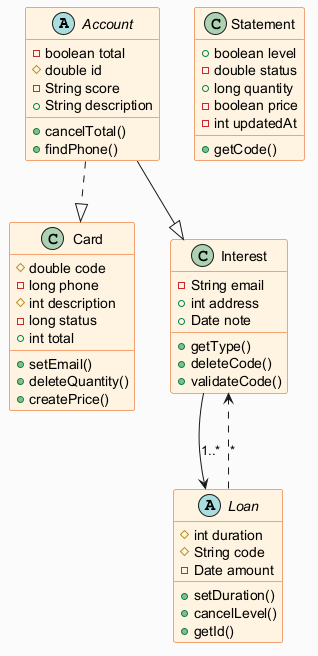

The diagram above was rendered by PlantUML. Its source (embedded in the PNG):
@startuml
skinparam backgroundColor #FAFAFA
skinparam classBackgroundColor #FFF3E0
skinparam classBorderColor #E65100
abstract class Account {
  -boolean total
  #double id
  -String score
  +String description
  +cancelTotal()
  +findPhone()
}
class Statement {
  +boolean level
  -double status
  +long quantity
  -boolean price
  -int updatedAt
  +getCode()
}
abstract class Loan {
  #int duration
  #String code
  -Date amount
  +setDuration()
  +cancelLevel()
  +getId()
}
class Card {
  #double code
  -long phone
  #int description
  -long status
  +int total
  +setEmail()
  +deleteQuantity()
  +createPrice()
}
class Interest {
  -String email
  +int address
  +Date note
  +getType()
  +deleteCode()
  +validateCode()
}
Loan ..> Interest : "*"
Account ..|> Card
Account --|> Interest
Interest --> Loan : "1..*"
@enduml